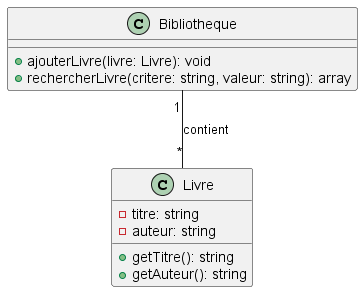

The diagram above was rendered by PlantUML. Its source (embedded in the PNG):
@startuml Bibliothèque

class Livre {
  - titre: string
  - auteur: string
  + getTitre(): string
  + getAuteur(): string
}

class Bibliotheque {
  + ajouterLivre(livre: Livre): void
  + rechercherLivre(critere: string, valeur: string): array
}

Bibliotheque "1" -- "*" Livre : contient

@enduml